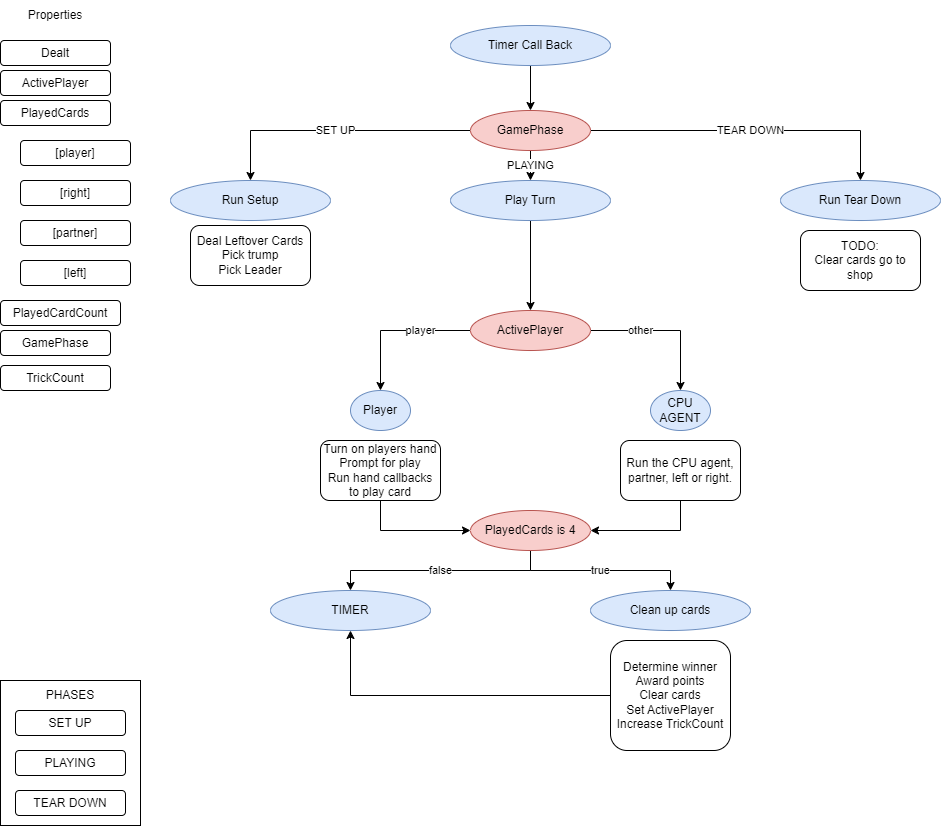

The diagram above was exported from draw.io. Its source (the exported page's mxGraphModel, read from the mxfile embedded in the PNG):
<mxGraphModel dx="988" dy="573" grid="1" gridSize="10" guides="1" tooltips="1" connect="1" arrows="1" fold="1" page="1" pageScale="1" pageWidth="1100" pageHeight="850" background="#ffffff" math="0" shadow="0">
  <root>
    <mxCell id="0" />
    <mxCell id="1" parent="0" />
    <mxCell id="CdSab_xcqs-EElYLnfl8-1" value="Properties" style="text;html=1;strokeColor=none;fillColor=none;align=center;verticalAlign=middle;whiteSpace=wrap;rounded=0;" vertex="1" parent="1">
      <mxGeometry x="35" y="10" width="60" height="30" as="geometry" />
    </mxCell>
    <mxCell id="CdSab_xcqs-EElYLnfl8-3" value="Dealt" style="rounded=1;whiteSpace=wrap;html=1;" vertex="1" parent="1">
      <mxGeometry x="10" y="50" width="110" height="25" as="geometry" />
    </mxCell>
    <mxCell id="CdSab_xcqs-EElYLnfl8-4" value="ActivePlayer" style="rounded=1;whiteSpace=wrap;html=1;" vertex="1" parent="1">
      <mxGeometry x="10" y="80" width="110" height="25" as="geometry" />
    </mxCell>
    <mxCell id="CdSab_xcqs-EElYLnfl8-5" value="P" style="group" vertex="1" connectable="0" parent="1">
      <mxGeometry x="10" y="110" width="130" height="185" as="geometry" />
    </mxCell>
    <mxCell id="CdSab_xcqs-EElYLnfl8-6" value="PlayedCards" style="rounded=1;whiteSpace=wrap;html=1;" vertex="1" parent="CdSab_xcqs-EElYLnfl8-5">
      <mxGeometry width="110" height="25" as="geometry" />
    </mxCell>
    <mxCell id="CdSab_xcqs-EElYLnfl8-7" value="[player]" style="rounded=1;whiteSpace=wrap;html=1;" vertex="1" parent="CdSab_xcqs-EElYLnfl8-5">
      <mxGeometry x="20" y="40" width="110" height="25" as="geometry" />
    </mxCell>
    <mxCell id="CdSab_xcqs-EElYLnfl8-8" value="[right]" style="rounded=1;whiteSpace=wrap;html=1;" vertex="1" parent="CdSab_xcqs-EElYLnfl8-5">
      <mxGeometry x="20" y="80" width="110" height="25" as="geometry" />
    </mxCell>
    <mxCell id="CdSab_xcqs-EElYLnfl8-9" value="[partner]" style="rounded=1;whiteSpace=wrap;html=1;" vertex="1" parent="CdSab_xcqs-EElYLnfl8-5">
      <mxGeometry x="20" y="120" width="110" height="25" as="geometry" />
    </mxCell>
    <mxCell id="CdSab_xcqs-EElYLnfl8-10" value="[left]" style="rounded=1;whiteSpace=wrap;html=1;" vertex="1" parent="CdSab_xcqs-EElYLnfl8-5">
      <mxGeometry x="20" y="160" width="110" height="25" as="geometry" />
    </mxCell>
    <mxCell id="CdSab_xcqs-EElYLnfl8-12" value="PlayedCardCount" style="rounded=1;whiteSpace=wrap;html=1;" vertex="1" parent="1">
      <mxGeometry x="10" y="310" width="120" height="25" as="geometry" />
    </mxCell>
    <mxCell id="CdSab_xcqs-EElYLnfl8-14" style="edgeStyle=orthogonalEdgeStyle;rounded=0;orthogonalLoop=1;jettySize=auto;html=1;exitX=0.5;exitY=1;exitDx=0;exitDy=0;" edge="1" parent="1" source="CdSab_xcqs-EElYLnfl8-13" target="CdSab_xcqs-EElYLnfl8-30">
      <mxGeometry relative="1" as="geometry">
        <mxPoint x="440.2413793103449" y="120" as="targetPoint" />
      </mxGeometry>
    </mxCell>
    <mxCell id="CdSab_xcqs-EElYLnfl8-13" value="Timer Call Back" style="ellipse;whiteSpace=wrap;html=1;fillColor=#dae8fc;strokeColor=#6c8ebf;" vertex="1" parent="1">
      <mxGeometry x="460" y="35" width="160" height="40" as="geometry" />
    </mxCell>
    <mxCell id="CdSab_xcqs-EElYLnfl8-28" value="" style="group" vertex="1" connectable="0" parent="1">
      <mxGeometry x="10" y="690" width="140" height="145" as="geometry" />
    </mxCell>
    <mxCell id="CdSab_xcqs-EElYLnfl8-23" value="" style="rounded=0;whiteSpace=wrap;html=1;" vertex="1" parent="CdSab_xcqs-EElYLnfl8-28">
      <mxGeometry width="140" height="145" as="geometry" />
    </mxCell>
    <mxCell id="CdSab_xcqs-EElYLnfl8-24" value="PHASES" style="text;html=1;strokeColor=none;fillColor=none;align=center;verticalAlign=middle;whiteSpace=wrap;rounded=0;" vertex="1" parent="CdSab_xcqs-EElYLnfl8-28">
      <mxGeometry x="40" width="60" height="30" as="geometry" />
    </mxCell>
    <mxCell id="CdSab_xcqs-EElYLnfl8-25" value="SET UP" style="rounded=1;whiteSpace=wrap;html=1;" vertex="1" parent="CdSab_xcqs-EElYLnfl8-28">
      <mxGeometry x="15" y="30" width="110" height="25" as="geometry" />
    </mxCell>
    <mxCell id="CdSab_xcqs-EElYLnfl8-26" value="PLAYING" style="rounded=1;whiteSpace=wrap;html=1;" vertex="1" parent="CdSab_xcqs-EElYLnfl8-28">
      <mxGeometry x="15" y="70" width="110" height="25" as="geometry" />
    </mxCell>
    <mxCell id="CdSab_xcqs-EElYLnfl8-27" value="TEAR DOWN" style="rounded=1;whiteSpace=wrap;html=1;" vertex="1" parent="CdSab_xcqs-EElYLnfl8-28">
      <mxGeometry x="15" y="110" width="110" height="25" as="geometry" />
    </mxCell>
    <mxCell id="CdSab_xcqs-EElYLnfl8-29" value="GamePhase" style="rounded=1;whiteSpace=wrap;html=1;" vertex="1" parent="1">
      <mxGeometry x="10" y="340" width="110" height="25" as="geometry" />
    </mxCell>
    <mxCell id="CdSab_xcqs-EElYLnfl8-32" value="SET UP" style="edgeStyle=orthogonalEdgeStyle;rounded=0;orthogonalLoop=1;jettySize=auto;html=1;exitX=0;exitY=0.5;exitDx=0;exitDy=0;" edge="1" parent="1" source="CdSab_xcqs-EElYLnfl8-30" target="CdSab_xcqs-EElYLnfl8-31">
      <mxGeometry relative="1" as="geometry" />
    </mxCell>
    <mxCell id="CdSab_xcqs-EElYLnfl8-34" value="PLAYING" style="edgeStyle=orthogonalEdgeStyle;rounded=0;orthogonalLoop=1;jettySize=auto;html=1;exitX=0.5;exitY=1;exitDx=0;exitDy=0;" edge="1" parent="1" source="CdSab_xcqs-EElYLnfl8-30" target="CdSab_xcqs-EElYLnfl8-33">
      <mxGeometry relative="1" as="geometry" />
    </mxCell>
    <mxCell id="CdSab_xcqs-EElYLnfl8-36" value="TEAR DOWN" style="edgeStyle=orthogonalEdgeStyle;rounded=0;orthogonalLoop=1;jettySize=auto;html=1;exitX=1;exitY=0.5;exitDx=0;exitDy=0;" edge="1" parent="1" source="CdSab_xcqs-EElYLnfl8-30" target="CdSab_xcqs-EElYLnfl8-35">
      <mxGeometry relative="1" as="geometry" />
    </mxCell>
    <mxCell id="CdSab_xcqs-EElYLnfl8-30" value="GamePhase" style="ellipse;whiteSpace=wrap;html=1;fillColor=#f8cecc;strokeColor=#b85450;" vertex="1" parent="1">
      <mxGeometry x="480" y="120" width="120" height="40" as="geometry" />
    </mxCell>
    <mxCell id="CdSab_xcqs-EElYLnfl8-31" value="Run Setup" style="ellipse;whiteSpace=wrap;html=1;fillColor=#dae8fc;strokeColor=#6c8ebf;" vertex="1" parent="1">
      <mxGeometry x="180" y="190" width="160" height="40" as="geometry" />
    </mxCell>
    <mxCell id="CdSab_xcqs-EElYLnfl8-41" style="edgeStyle=orthogonalEdgeStyle;rounded=0;orthogonalLoop=1;jettySize=auto;html=1;exitX=0.5;exitY=1;exitDx=0;exitDy=0;" edge="1" parent="1" source="CdSab_xcqs-EElYLnfl8-33" target="CdSab_xcqs-EElYLnfl8-40">
      <mxGeometry relative="1" as="geometry" />
    </mxCell>
    <mxCell id="CdSab_xcqs-EElYLnfl8-33" value="Play Turn" style="ellipse;whiteSpace=wrap;html=1;fillColor=#dae8fc;strokeColor=#6c8ebf;" vertex="1" parent="1">
      <mxGeometry x="460" y="190" width="160" height="40" as="geometry" />
    </mxCell>
    <mxCell id="CdSab_xcqs-EElYLnfl8-37" value="Deal Leftover Cards&lt;br&gt;Pick trump&lt;br&gt;Pick Leader" style="rounded=1;whiteSpace=wrap;html=1;" vertex="1" parent="1">
      <mxGeometry x="200" y="235" width="120" height="60" as="geometry" />
    </mxCell>
    <mxCell id="CdSab_xcqs-EElYLnfl8-47" value="player" style="edgeStyle=orthogonalEdgeStyle;rounded=0;orthogonalLoop=1;jettySize=auto;html=1;exitX=0;exitY=0.5;exitDx=0;exitDy=0;entryX=0.5;entryY=0;entryDx=0;entryDy=0;" edge="1" parent="1" source="CdSab_xcqs-EElYLnfl8-40" target="CdSab_xcqs-EElYLnfl8-42">
      <mxGeometry x="-0.333" relative="1" as="geometry">
        <mxPoint as="offset" />
      </mxGeometry>
    </mxCell>
    <mxCell id="CdSab_xcqs-EElYLnfl8-49" value="other" style="edgeStyle=orthogonalEdgeStyle;rounded=0;orthogonalLoop=1;jettySize=auto;html=1;exitX=1;exitY=0.5;exitDx=0;exitDy=0;" edge="1" parent="1" source="CdSab_xcqs-EElYLnfl8-40" target="CdSab_xcqs-EElYLnfl8-44">
      <mxGeometry x="-0.3333" relative="1" as="geometry">
        <mxPoint as="offset" />
      </mxGeometry>
    </mxCell>
    <mxCell id="CdSab_xcqs-EElYLnfl8-40" value="ActivePlayer" style="ellipse;whiteSpace=wrap;html=1;fillColor=#f8cecc;strokeColor=#b85450;" vertex="1" parent="1">
      <mxGeometry x="480" y="320" width="120" height="40" as="geometry" />
    </mxCell>
    <mxCell id="CdSab_xcqs-EElYLnfl8-54" style="edgeStyle=orthogonalEdgeStyle;rounded=0;orthogonalLoop=1;jettySize=auto;html=1;exitX=0.5;exitY=1;exitDx=0;exitDy=0;entryX=0;entryY=0.5;entryDx=0;entryDy=0;" edge="1" parent="1" source="CdSab_xcqs-EElYLnfl8-50" target="CdSab_xcqs-EElYLnfl8-53">
      <mxGeometry relative="1" as="geometry" />
    </mxCell>
    <mxCell id="CdSab_xcqs-EElYLnfl8-55" style="edgeStyle=orthogonalEdgeStyle;rounded=0;orthogonalLoop=1;jettySize=auto;html=1;exitX=0.5;exitY=1;exitDx=0;exitDy=0;entryX=1;entryY=0.5;entryDx=0;entryDy=0;" edge="1" parent="1" source="CdSab_xcqs-EElYLnfl8-51" target="CdSab_xcqs-EElYLnfl8-53">
      <mxGeometry relative="1" as="geometry" />
    </mxCell>
    <mxCell id="CdSab_xcqs-EElYLnfl8-59" value="false" style="edgeStyle=orthogonalEdgeStyle;rounded=0;orthogonalLoop=1;jettySize=auto;html=1;exitX=0.5;exitY=1;exitDx=0;exitDy=0;" edge="1" parent="1" source="CdSab_xcqs-EElYLnfl8-53" target="CdSab_xcqs-EElYLnfl8-58">
      <mxGeometry relative="1" as="geometry" />
    </mxCell>
    <mxCell id="CdSab_xcqs-EElYLnfl8-61" value="true" style="edgeStyle=orthogonalEdgeStyle;rounded=0;orthogonalLoop=1;jettySize=auto;html=1;exitX=0.5;exitY=1;exitDx=0;exitDy=0;" edge="1" parent="1" source="CdSab_xcqs-EElYLnfl8-53" target="CdSab_xcqs-EElYLnfl8-60">
      <mxGeometry relative="1" as="geometry" />
    </mxCell>
    <mxCell id="CdSab_xcqs-EElYLnfl8-53" value="PlayedCards is 4" style="ellipse;whiteSpace=wrap;html=1;fillColor=#f8cecc;strokeColor=#b85450;" vertex="1" parent="1">
      <mxGeometry x="480" y="520" width="120" height="40" as="geometry" />
    </mxCell>
    <mxCell id="CdSab_xcqs-EElYLnfl8-56" value="" style="group" vertex="1" connectable="0" parent="1">
      <mxGeometry x="330" y="400" width="120" height="110" as="geometry" />
    </mxCell>
    <mxCell id="CdSab_xcqs-EElYLnfl8-42" value="Player" style="ellipse;whiteSpace=wrap;html=1;fillColor=#dae8fc;strokeColor=#6c8ebf;" vertex="1" parent="CdSab_xcqs-EElYLnfl8-56">
      <mxGeometry x="30" width="60" height="40" as="geometry" />
    </mxCell>
    <mxCell id="CdSab_xcqs-EElYLnfl8-50" value="Turn on players hand&lt;br&gt;Prompt for play&lt;br&gt;Run hand callbacks to play card" style="rounded=1;whiteSpace=wrap;html=1;" vertex="1" parent="CdSab_xcqs-EElYLnfl8-56">
      <mxGeometry y="50" width="120" height="60" as="geometry" />
    </mxCell>
    <mxCell id="CdSab_xcqs-EElYLnfl8-57" value="" style="group" vertex="1" connectable="0" parent="1">
      <mxGeometry x="630" y="400" width="120" height="110" as="geometry" />
    </mxCell>
    <mxCell id="CdSab_xcqs-EElYLnfl8-44" value="CPU AGENT" style="ellipse;whiteSpace=wrap;html=1;fillColor=#dae8fc;strokeColor=#6c8ebf;" vertex="1" parent="CdSab_xcqs-EElYLnfl8-57">
      <mxGeometry x="30" width="60" height="40" as="geometry" />
    </mxCell>
    <mxCell id="CdSab_xcqs-EElYLnfl8-51" value="Run the CPU agent, partner, left or right." style="rounded=1;whiteSpace=wrap;html=1;" vertex="1" parent="CdSab_xcqs-EElYLnfl8-57">
      <mxGeometry y="50" width="120" height="60" as="geometry" />
    </mxCell>
    <mxCell id="CdSab_xcqs-EElYLnfl8-58" value="TIMER" style="ellipse;whiteSpace=wrap;html=1;fillColor=#dae8fc;strokeColor=#6c8ebf;" vertex="1" parent="1">
      <mxGeometry x="280" y="600" width="160" height="40" as="geometry" />
    </mxCell>
    <mxCell id="CdSab_xcqs-EElYLnfl8-63" value="" style="group" vertex="1" connectable="0" parent="1">
      <mxGeometry x="600" y="600" width="160" height="160" as="geometry" />
    </mxCell>
    <mxCell id="CdSab_xcqs-EElYLnfl8-60" value="Clean up cards" style="ellipse;whiteSpace=wrap;html=1;fillColor=#dae8fc;strokeColor=#6c8ebf;" vertex="1" parent="CdSab_xcqs-EElYLnfl8-63">
      <mxGeometry width="160" height="40" as="geometry" />
    </mxCell>
    <mxCell id="CdSab_xcqs-EElYLnfl8-62" value="Determine winner&lt;br&gt;Award points&lt;br&gt;Clear cards&lt;br&gt;Set ActivePlayer&lt;br&gt;Increase TrickCount" style="rounded=1;whiteSpace=wrap;html=1;" vertex="1" parent="CdSab_xcqs-EElYLnfl8-63">
      <mxGeometry x="20" y="50" width="120" height="110" as="geometry" />
    </mxCell>
    <mxCell id="CdSab_xcqs-EElYLnfl8-64" style="edgeStyle=orthogonalEdgeStyle;rounded=0;orthogonalLoop=1;jettySize=auto;html=1;exitX=0;exitY=0.5;exitDx=0;exitDy=0;entryX=0.5;entryY=1;entryDx=0;entryDy=0;" edge="1" parent="1" source="CdSab_xcqs-EElYLnfl8-62" target="CdSab_xcqs-EElYLnfl8-58">
      <mxGeometry relative="1" as="geometry" />
    </mxCell>
    <mxCell id="CdSab_xcqs-EElYLnfl8-66" value="" style="group" vertex="1" connectable="0" parent="1">
      <mxGeometry x="790" y="190" width="160" height="110" as="geometry" />
    </mxCell>
    <mxCell id="CdSab_xcqs-EElYLnfl8-35" value="Run Tear Down" style="ellipse;whiteSpace=wrap;html=1;fillColor=#dae8fc;strokeColor=#6c8ebf;" vertex="1" parent="CdSab_xcqs-EElYLnfl8-66">
      <mxGeometry width="160" height="40" as="geometry" />
    </mxCell>
    <mxCell id="CdSab_xcqs-EElYLnfl8-65" value="TODO:&lt;br&gt;Clear cards go to shop" style="rounded=1;whiteSpace=wrap;html=1;" vertex="1" parent="CdSab_xcqs-EElYLnfl8-66">
      <mxGeometry x="20" y="50" width="120" height="60" as="geometry" />
    </mxCell>
    <mxCell id="iPKS8jr53tZ9b_ywhtRS-1" value="TrickCount" style="rounded=1;whiteSpace=wrap;html=1;" vertex="1" parent="1">
      <mxGeometry x="10" y="375" width="110" height="25" as="geometry" />
    </mxCell>
  </root>
</mxGraphModel>